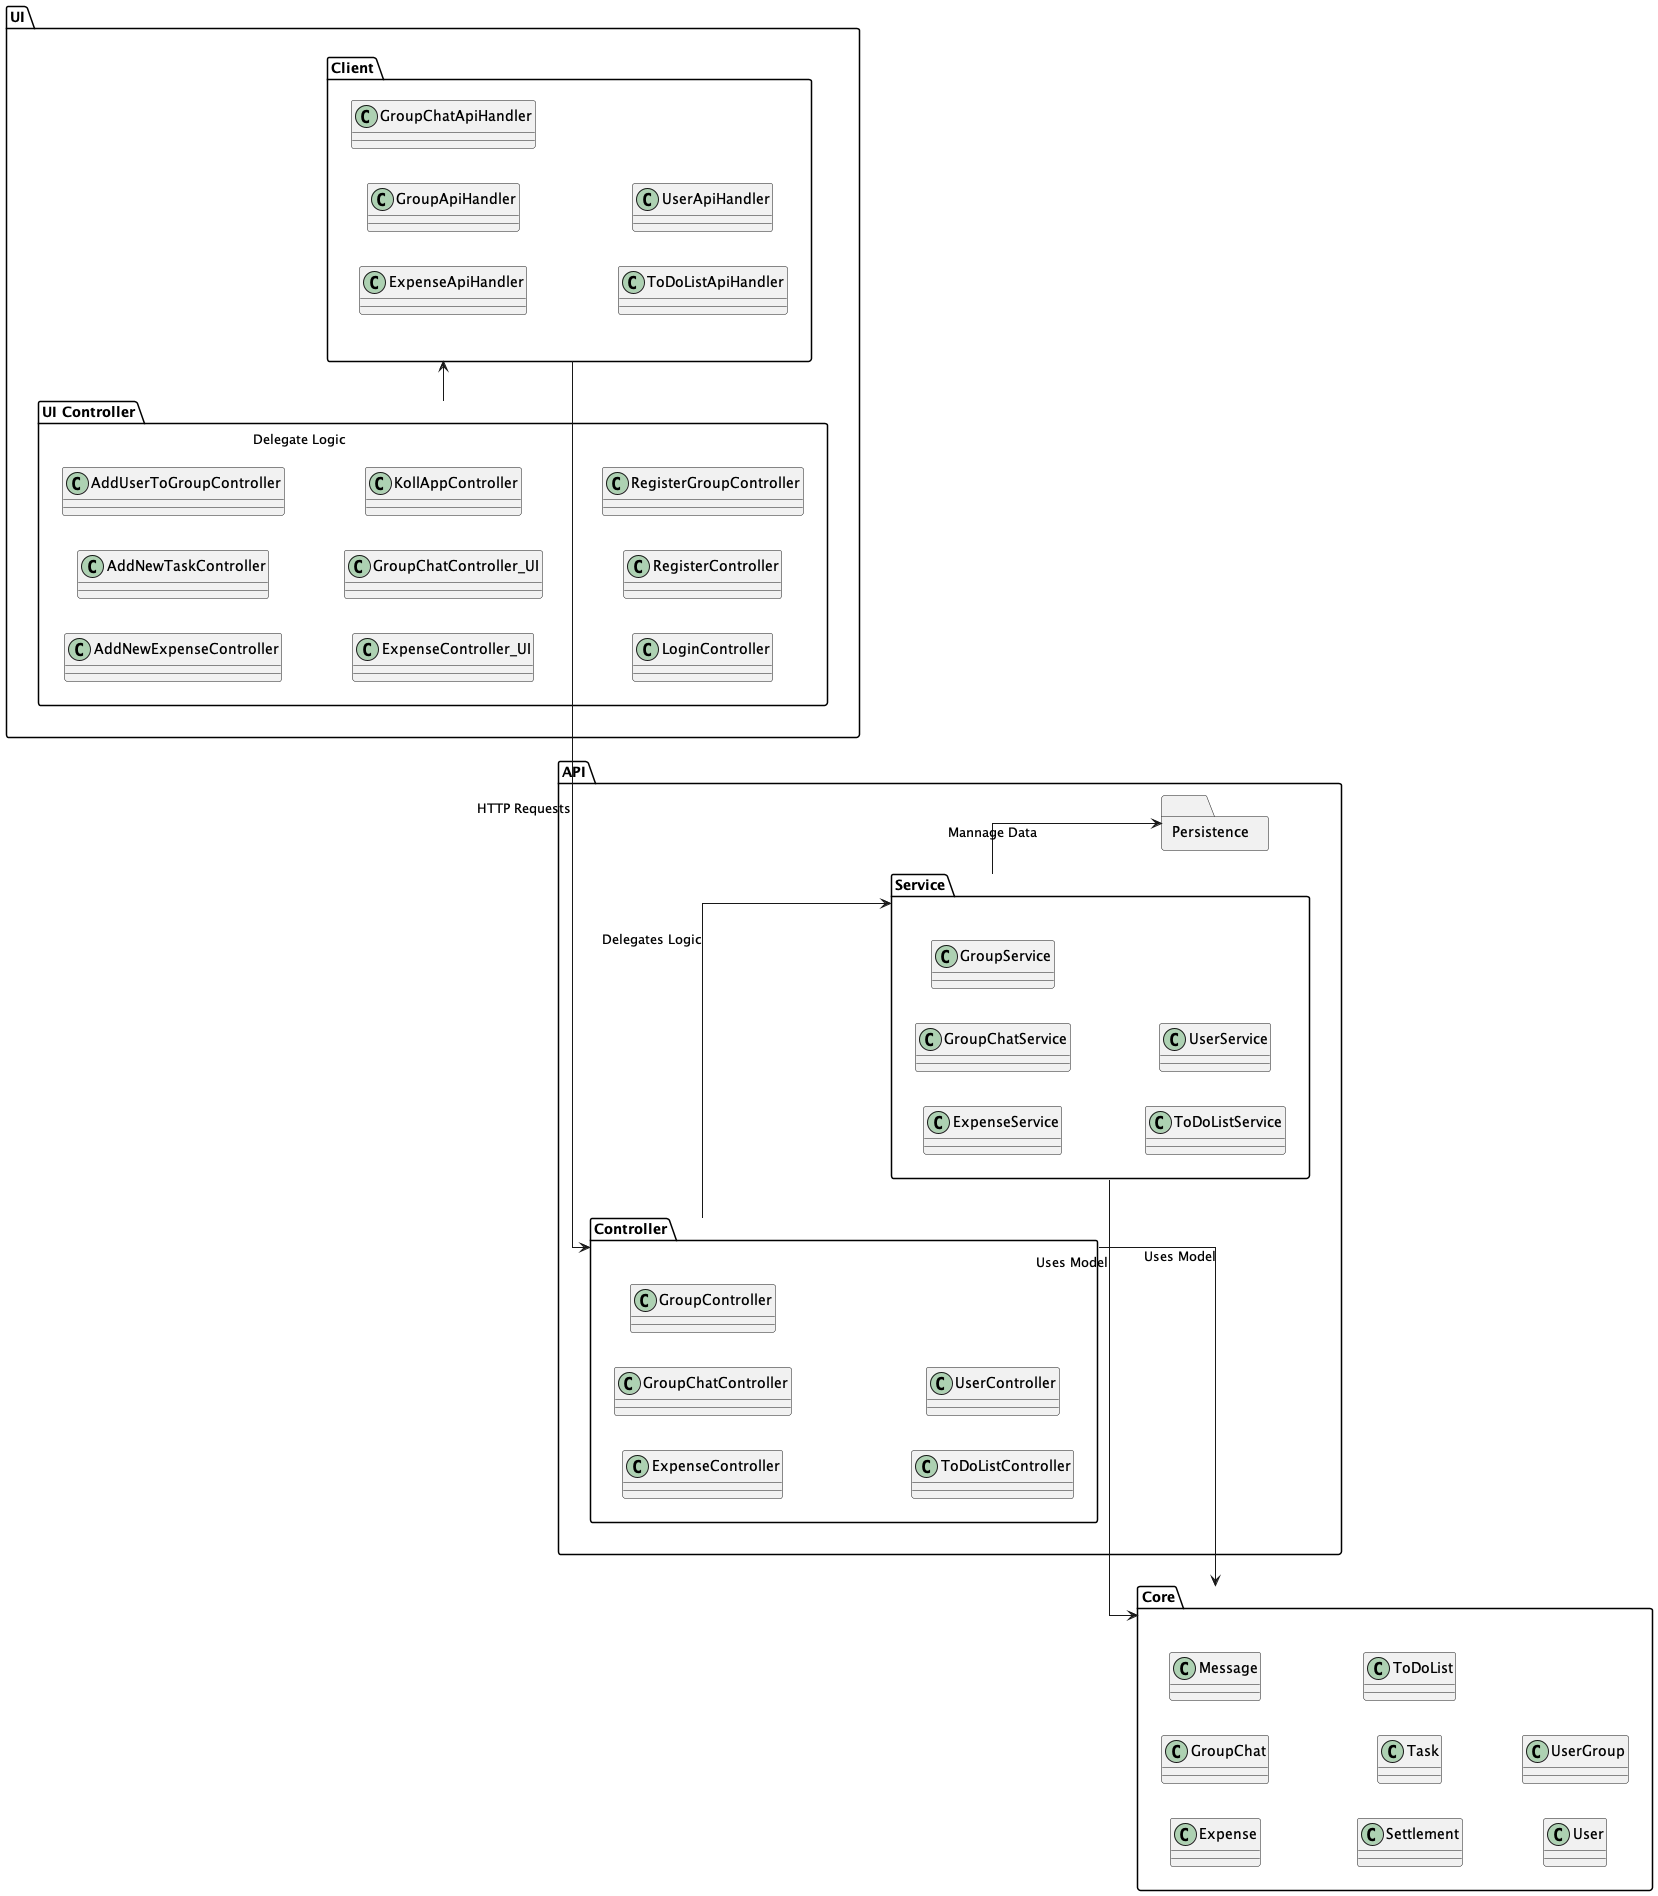

The diagram above was rendered by PlantUML. Its source (embedded in the PNG):
@startuml package_diagram

skinparam linetype ortho
skinparam packageStyle rectangle
skinparam defaultTextAlignment center

left to right direction

folder "UI" {
    
    folder "UI Controller" {
        class AddNewExpenseController
        class AddNewTaskController
        class AddUserToGroupController
        class ExpenseController_UI
        class GroupChatController_UI
        class KollAppController
        class LoginController
        class RegisterController
        class RegisterGroupController
    }
    folder "Client" {
        class ExpenseApiHandler
        class GroupApiHandler
        class GroupChatApiHandler
        class ToDoListApiHandler
        class UserApiHandler
    }  
}

folder "Core" {
    class Expense
    class GroupChat
    class Message
    class Settlement
    class Task
    class ToDoList
    class User
    class UserGroup
}

folder "API" {
    folder "Controller" {
        class ExpenseController
        class GroupChatController
        class GroupController
        class ToDoListController
        class UserController
    }

    folder "Service" {
        class ExpenseService
        class GroupChatService
        class GroupService
        class ToDoListService
        class UserService
    }

    folder "Persistence" {
    }
}

"Client" -down-> "Controller" : HTTP Requests
"UI Controller" -down-> "Client" : Delegate Logic
"Controller" -down-> "Service" : Delegates Logic
"Service" -down-> "Persistence" : Mannage Data

"Service" -down-> "Core" : Uses Model
"Controller" -down-> "Core" : Uses Model


@enduml